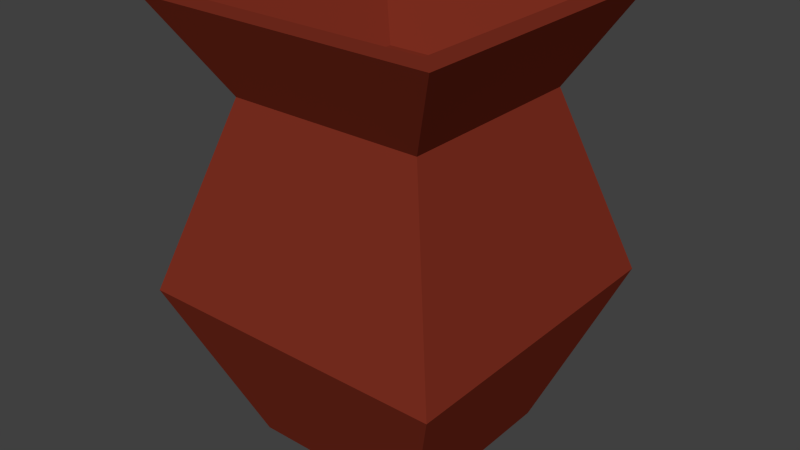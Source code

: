 # Source: Pot_1.blend  (saved by Blender 2.72.0; exported with 4.5.12 LTS)
import bpy
from mathutils import Matrix  # noqa: F401  (used for matrix-valued properties, if any)

bpy.ops.wm.read_factory_settings(use_empty=True)
scene = bpy.context.scene
scene.name = 'Scene'

# ---- collections
col_collection_1 = bpy.data.collections.new('Collection 1'); scene.collection.children.link(col_collection_1)

# ---- materials (node trees are filled in below, after node groups)
mat_material = bpy.data.materials.new('Material')
mat_material.alpha_threshold = 0.0
mat_material.use_transparent_shadow = False
mat_material.diffuse_color = (0.2079, 0.0282, 0.01469, 1.0)
mat_material.roughness = 0.5
mat_material.line_color = (0.0, 0.0, 0.0, 1.0)

# ---- material node trees

# ---- world
world_world = bpy.data.worlds.new('World'); scene.world = world_world
world_world.color = (0.05088, 0.05088, 0.05088)
world_world.use_sun_shadow = False
world_world.sun_shadow_jitter_overblur = 0.0
world_world.cycles.sampling_method = 'MANUAL'
world_world.cycles.sample_map_resolution = 256

# ---- meshes
me_cube = bpy.data.meshes.new('Cube')
me_cube.from_pydata([(-0.2092, -0.2092, -0.5), (-0.2092, 0.2092, -0.5), (0.2092, 0.2092, -0.5), (0.2092, -0.2092, -0.5), (-0.3409, -0.3409, 0.5), (-0.3409, 0.3409, 0.5), (0.3409, 0.3409, 0.5), (0.3409, -0.3409, 0.5), (-0.2252, -0.2252, 0.2929), (-0.2252, 0.2252, 0.2929), (0.2252, 0.2252, 0.2929), (0.2252, -0.2252, 0.2929), (-0.3572, 0.3572, -0.1294), (0.3572, 0.3572, -0.1294), (0.3572, -0.3572, -0.1294), (-0.3572, -0.3572, -0.1294), (-0.288, -0.288, 0.5), (-0.288, 0.288, 0.5), (0.288, 0.288, 0.5), (0.288, -0.288, 0.5), (-0.1602, -0.1602, 0.3146), (-0.1602, 0.1602, 0.3146), (0.1602, 0.1602, 0.3146), (0.1602, -0.1602, 0.3146)], [], [(15, 12, 1, 0), (12, 13, 2, 1), (13, 14, 3, 2), (14, 15, 0, 3), (0, 1, 2, 3), (4, 7, 19, 16), (4, 5, 9, 8), (5, 6, 10, 9), (6, 7, 11, 10), (7, 4, 8, 11), (8, 9, 12, 15), (9, 10, 13, 12), (10, 11, 14, 13), (11, 8, 15, 14), (16, 19, 23, 20), (7, 6, 18, 19), (6, 5, 17, 18), (5, 4, 16, 17), (23, 22, 21, 20), (19, 18, 22, 23), (18, 17, 21, 22), (17, 16, 20, 21)])
me_cube.materials.append(mat_material)
me_cube.use_remesh_preserve_volume = False
me_cube.use_remesh_preserve_attributes = False
me_cube.use_mirror_vertex_groups = False
me_cube.update()

# ---- objects
ob_tarro = bpy.data.objects.new('tarro', me_cube)

# ---- transforms, parenting, visibility, modifiers, constraints
ob_tarro.location = (0.0, 0.0, 0.0)
ob_tarro.lineart.crease_threshold = 0.0

# ---- collection membership
col_collection_1.objects.link(ob_tarro)

# ---- scene / render settings (as saved in the file)
scene.frame_start = 1; scene.frame_end = 250; scene.frame_set(1)
scene.render.engine = 'BLENDER_EEVEE_NEXT'
scene.render.resolution_percentage = 50
scene.render.dither_intensity = 0.0
scene.cycles.use_denoising = False
scene.cycles.samples = 10
scene.cycles.sampling_pattern = 'TABULATED_SOBOL'
scene.cycles.light_sampling_threshold = 0.0
scene.cycles.use_adaptive_sampling = False
scene.cycles.use_light_tree = False
scene.cycles.blur_glossy = 0.0
scene.cycles.pixel_filter_type = 'GAUSSIAN'
scene.cycles.sample_clamp_indirect = 0.0
scene.view_settings.view_transform = 'Standard'
bpy.context.view_layer.update()

# ---- added for rendering (the .blend has no active camera and no usable light): camera, sun
cam_auto = bpy.data.cameras.new('AutoCamera')
cam_auto.lens = 50.0
cam_auto.sensor_width = 36.0
cam_auto.clip_end = 1000.0
ob_auto_camera = bpy.data.objects.new('AutoCamera', cam_auto)
scene.collection.objects.link(ob_auto_camera)
ob_auto_camera.location = (1.31516, -1.5782, 1.05213)
ob_auto_camera.rotation_euler = (1.09748, -7.21219e-08, 0.694738)
scene.camera = ob_auto_camera
light_auto_sun = bpy.data.lights.new('AutoSun', 'SUN')
light_auto_sun.energy = 3.0
light_auto_sun.angle = 0.0523599
ob_auto_sun = bpy.data.objects.new('AutoSun', light_auto_sun)
scene.collection.objects.link(ob_auto_sun)
ob_auto_sun.rotation_euler = (0.872665, 0.174533, 0.523599)
bpy.context.view_layer.update()
